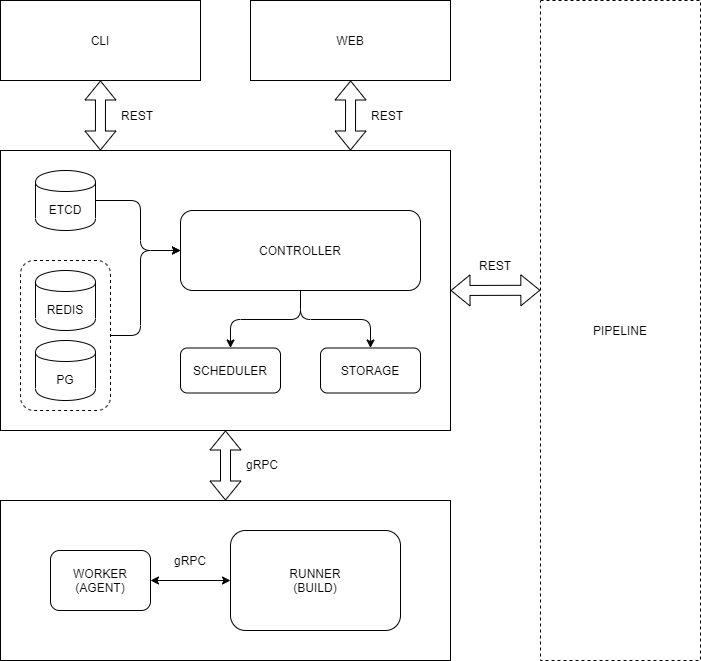

The diagram above was exported from draw.io. Its source (the exported page's mxGraphModel, read from the mxfile embedded in the PNG):
<mxGraphModel dx="1374" dy="790" grid="1" gridSize="10" guides="1" tooltips="1" connect="1" arrows="1" fold="1" page="1" pageScale="1" pageWidth="827" pageHeight="1169" math="0" shadow="0">
  <root>
    <mxCell id="0" />
    <mxCell id="1" parent="0" />
    <mxCell id="27" value="" style="rounded=0;whiteSpace=wrap;html=1;" parent="1" vertex="1">
      <mxGeometry x="120" y="200" width="450" height="280" as="geometry" />
    </mxCell>
    <mxCell id="22" value="" style="rounded=0;whiteSpace=wrap;html=1;" parent="1" vertex="1">
      <mxGeometry x="120" y="550" width="450" height="160" as="geometry" />
    </mxCell>
    <mxCell id="7" value="CONTROLLER" style="rounded=1;whiteSpace=wrap;html=1;" parent="1" vertex="1">
      <mxGeometry x="300" y="260" width="240" height="80" as="geometry" />
    </mxCell>
    <mxCell id="19" value="WORKER&lt;br&gt;(AGENT)" style="rounded=1;whiteSpace=wrap;html=1;" parent="1" vertex="1">
      <mxGeometry x="170" y="600" width="100" height="60" as="geometry" />
    </mxCell>
    <mxCell id="20" value="RUNNER&lt;br&gt;(BUILD)" style="rounded=1;whiteSpace=wrap;html=1;" parent="1" vertex="1">
      <mxGeometry x="350" y="580" width="170" height="100" as="geometry" />
    </mxCell>
    <mxCell id="36" value="" style="edgeStyle=elbowEdgeStyle;elbow=horizontal;endArrow=classic;html=1;exitX=1;exitY=0.5;exitDx=0;exitDy=0;entryX=0;entryY=0.5;entryDx=0;entryDy=0;" parent="1" source="26" target="7" edge="1">
      <mxGeometry width="50" height="50" relative="1" as="geometry">
        <mxPoint x="260" y="250" as="sourcePoint" />
        <mxPoint x="310" y="200" as="targetPoint" />
        <Array as="points">
          <mxPoint x="260" y="290" />
        </Array>
      </mxGeometry>
    </mxCell>
    <mxCell id="37" value="CLI" style="rounded=0;whiteSpace=wrap;html=1;" parent="1" vertex="1">
      <mxGeometry x="120" y="50" width="200" height="80" as="geometry" />
    </mxCell>
    <mxCell id="39" value="" style="shape=flexArrow;endArrow=classic;startArrow=classic;html=1;exitX=0.222;exitY=0;exitDx=0;exitDy=0;entryX=0.5;entryY=1;entryDx=0;entryDy=0;exitPerimeter=0;" parent="1" source="27" target="37" edge="1">
      <mxGeometry width="50" height="50" relative="1" as="geometry">
        <mxPoint x="330" y="190" as="sourcePoint" />
        <mxPoint x="380" y="140" as="targetPoint" />
      </mxGeometry>
    </mxCell>
    <mxCell id="40" value="" style="shape=flexArrow;endArrow=classic;startArrow=classic;html=1;entryX=0.5;entryY=1;entryDx=0;entryDy=0;exitX=0.5;exitY=0;exitDx=0;exitDy=0;" parent="1" source="22" target="27" edge="1">
      <mxGeometry width="50" height="50" relative="1" as="geometry">
        <mxPoint x="340" y="552" as="sourcePoint" />
        <mxPoint x="340" y="480" as="targetPoint" />
      </mxGeometry>
    </mxCell>
    <mxCell id="41" value="" style="endArrow=classic;startArrow=classic;html=1;entryX=0;entryY=0.5;entryDx=0;entryDy=0;exitX=1;exitY=0.5;exitDx=0;exitDy=0;" parent="1" source="19" target="20" edge="1">
      <mxGeometry width="50" height="50" relative="1" as="geometry">
        <mxPoint x="260" y="750" as="sourcePoint" />
        <mxPoint x="310" y="700" as="targetPoint" />
      </mxGeometry>
    </mxCell>
    <mxCell id="42" value="PIPELINE" style="rounded=0;whiteSpace=wrap;html=1;dashed=1;" parent="1" vertex="1">
      <mxGeometry x="660" y="50" width="160" height="660" as="geometry" />
    </mxCell>
    <mxCell id="43" value="" style="shape=flexArrow;endArrow=classic;startArrow=classic;html=1;exitX=1;exitY=0.5;exitDx=0;exitDy=0;entryX=-0.001;entryY=0.439;entryDx=0;entryDy=0;entryPerimeter=0;" parent="1" source="27" target="42" edge="1">
      <mxGeometry width="50" height="50" relative="1" as="geometry">
        <mxPoint x="610" y="320" as="sourcePoint" />
        <mxPoint x="660" y="339" as="targetPoint" />
      </mxGeometry>
    </mxCell>
    <mxCell id="44" value="REST" style="text;html=1;strokeColor=none;fillColor=none;align=center;verticalAlign=middle;whiteSpace=wrap;rounded=0;" parent="1" vertex="1">
      <mxGeometry x="237" y="155" width="40" height="20" as="geometry" />
    </mxCell>
    <mxCell id="46" value="REST" style="text;html=1;strokeColor=none;fillColor=none;align=center;verticalAlign=middle;whiteSpace=wrap;rounded=0;" parent="1" vertex="1">
      <mxGeometry x="595" y="305" width="40" height="20" as="geometry" />
    </mxCell>
    <mxCell id="47" value="gRPC" style="text;html=1;strokeColor=none;fillColor=none;align=center;verticalAlign=middle;whiteSpace=wrap;rounded=0;" parent="1" vertex="1">
      <mxGeometry x="362" y="504" width="40" height="20" as="geometry" />
    </mxCell>
    <mxCell id="48" value="gRPC" style="text;html=1;strokeColor=none;fillColor=none;align=center;verticalAlign=middle;whiteSpace=wrap;rounded=0;" parent="1" vertex="1">
      <mxGeometry x="290" y="600" width="40" height="20" as="geometry" />
    </mxCell>
    <mxCell id="50" value="" style="rounded=1;whiteSpace=wrap;html=1;dashed=1;" parent="1" vertex="1">
      <mxGeometry x="140" y="310" width="90" height="150" as="geometry" />
    </mxCell>
    <mxCell id="26" value="ETCD" style="shape=cylinder;whiteSpace=wrap;html=1;boundedLbl=1;backgroundOutline=1;" parent="1" vertex="1">
      <mxGeometry x="155" y="220" width="60" height="60" as="geometry" />
    </mxCell>
    <mxCell id="31" value="&lt;font style=&quot;font-size: 12px&quot;&gt;PG&lt;/font&gt;" style="shape=cylinder;whiteSpace=wrap;html=1;boundedLbl=1;backgroundOutline=1;" parent="1" vertex="1">
      <mxGeometry x="155" y="390" width="60" height="60" as="geometry" />
    </mxCell>
    <mxCell id="49" value="&lt;font style=&quot;font-size: 12px&quot;&gt;REDIS&lt;/font&gt;" style="shape=cylinder;whiteSpace=wrap;html=1;boundedLbl=1;backgroundOutline=1;" parent="1" vertex="1">
      <mxGeometry x="155" y="320" width="60" height="60" as="geometry" />
    </mxCell>
    <mxCell id="51" value="" style="edgeStyle=elbowEdgeStyle;elbow=horizontal;endArrow=classic;html=1;exitX=1;exitY=0.5;exitDx=0;exitDy=0;entryX=0;entryY=0.5;entryDx=0;entryDy=0;" parent="1" source="50" target="7" edge="1">
      <mxGeometry width="50" height="50" relative="1" as="geometry">
        <mxPoint x="370" y="420" as="sourcePoint" />
        <mxPoint x="420" y="370" as="targetPoint" />
        <Array as="points">
          <mxPoint x="260" y="360" />
        </Array>
      </mxGeometry>
    </mxCell>
    <mxCell id="53" value="WEB" style="rounded=0;whiteSpace=wrap;html=1;" vertex="1" parent="1">
      <mxGeometry x="370" y="50" width="200" height="80" as="geometry" />
    </mxCell>
    <mxCell id="54" value="" style="shape=flexArrow;endArrow=classic;startArrow=classic;html=1;exitX=0.222;exitY=0;exitDx=0;exitDy=0;entryX=0.5;entryY=1;entryDx=0;entryDy=0;exitPerimeter=0;" edge="1" parent="1">
      <mxGeometry width="50" height="50" relative="1" as="geometry">
        <mxPoint x="470.0000000000001" y="200" as="sourcePoint" />
        <mxPoint x="470.1" y="130" as="targetPoint" />
      </mxGeometry>
    </mxCell>
    <mxCell id="55" value="REST" style="text;html=1;strokeColor=none;fillColor=none;align=center;verticalAlign=middle;whiteSpace=wrap;rounded=0;" vertex="1" parent="1">
      <mxGeometry x="487.1" y="155" width="40" height="20" as="geometry" />
    </mxCell>
    <mxCell id="57" value="SCHEDULER" style="rounded=1;whiteSpace=wrap;html=1;" vertex="1" parent="1">
      <mxGeometry x="300" y="397.5" width="100" height="45" as="geometry" />
    </mxCell>
    <mxCell id="58" value="STORAGE" style="rounded=1;whiteSpace=wrap;html=1;" vertex="1" parent="1">
      <mxGeometry x="440" y="397.5" width="100" height="45" as="geometry" />
    </mxCell>
    <mxCell id="60" value="" style="edgeStyle=elbowEdgeStyle;elbow=vertical;endArrow=classic;html=1;exitX=0.5;exitY=1;exitDx=0;exitDy=0;entryX=0.5;entryY=0;entryDx=0;entryDy=0;" edge="1" parent="1" source="7" target="57">
      <mxGeometry width="50" height="50" relative="1" as="geometry">
        <mxPoint x="410" y="480" as="sourcePoint" />
        <mxPoint x="460" y="430" as="targetPoint" />
      </mxGeometry>
    </mxCell>
    <mxCell id="61" value="" style="edgeStyle=elbowEdgeStyle;elbow=vertical;endArrow=classic;html=1;exitX=0.5;exitY=1;exitDx=0;exitDy=0;entryX=0.5;entryY=0;entryDx=0;entryDy=0;" edge="1" parent="1" source="7" target="58">
      <mxGeometry width="50" height="50" relative="1" as="geometry">
        <mxPoint x="430" y="370" as="sourcePoint" />
        <mxPoint x="360" y="407.5" as="targetPoint" />
      </mxGeometry>
    </mxCell>
  </root>
</mxGraphModel>